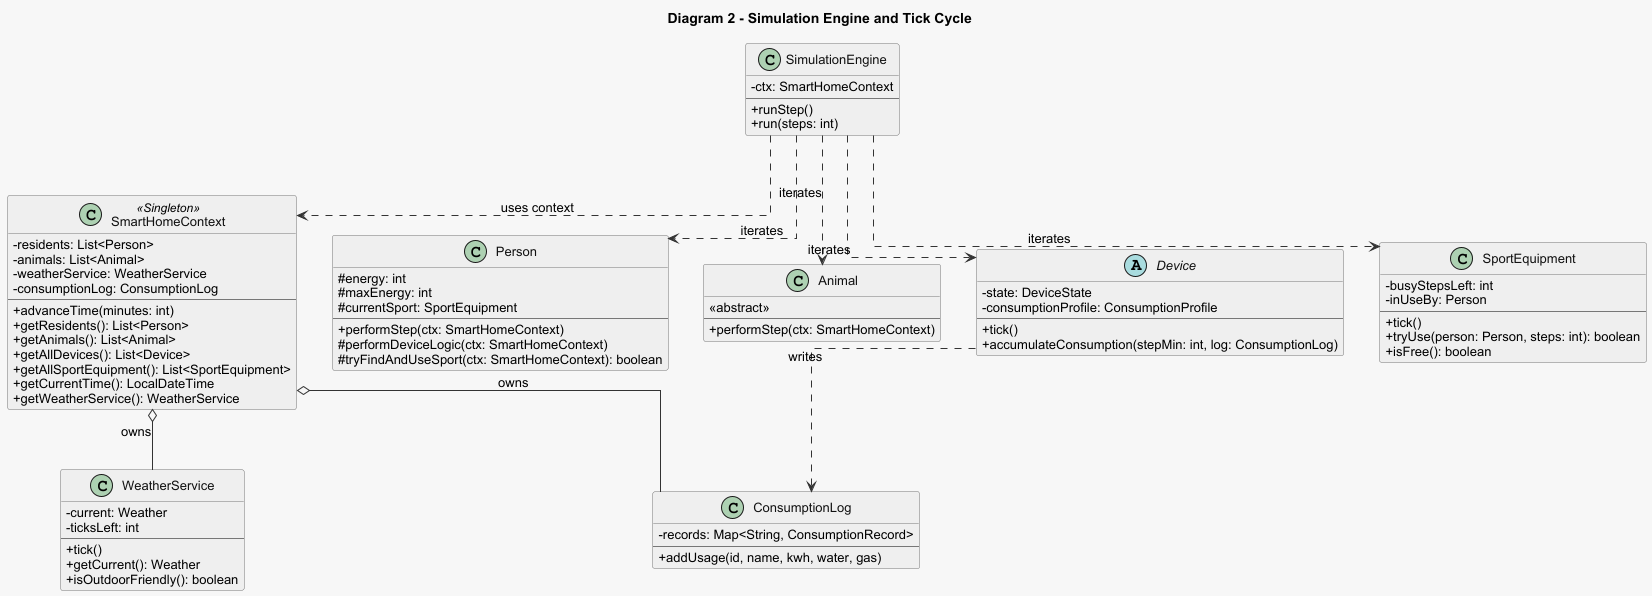

The diagram above was rendered by PlantUML. Its source (embedded in the PNG):
@startuml diagram2_simulation_engine

skinparam backgroundColor #F7F7F7
skinparam classBackgroundColor #EFEFEF
skinparam classBorderColor #777777
skinparam classFontColor #111111
skinparam classAttributeIconSize 0
skinparam shadowing false
skinparam linetype ortho
skinparam ArrowColor #333333
skinparam defaultFontName Arial
skinparam class {
    FontSize 14
    AttributeFontSize 13
    MethodFontSize 13
}

title Diagram 2 - Simulation Engine and Tick Cycle

class SimulationEngine {
    - ctx: SmartHomeContext
    --
    + runStep()
    + run(steps: int)
}

class SmartHomeContext <<Singleton>> {
    - residents: List<Person>
    - animals: List<Animal>
    - weatherService: WeatherService
    - consumptionLog: ConsumptionLog
    --
    + advanceTime(minutes: int)
    + getResidents(): List<Person>
    + getAnimals(): List<Animal>
    + getAllDevices(): List<Device>
    + getAllSportEquipment(): List<SportEquipment>
    + getCurrentTime(): LocalDateTime
    + getWeatherService(): WeatherService
}

class WeatherService {
    - current: Weather
    - ticksLeft: int
    --
    + tick()
    + getCurrent(): Weather
    + isOutdoorFriendly(): boolean
}

class Person {
    # energy: int
    # maxEnergy: int
    # currentSport: SportEquipment
    --
    + performStep(ctx: SmartHomeContext)
    # performDeviceLogic(ctx: SmartHomeContext)
    # tryFindAndUseSport(ctx: SmartHomeContext): boolean
}

class Animal {
    <<abstract>>
    --
    + performStep(ctx: SmartHomeContext)
}

abstract class Device {
    - state: DeviceState
    - consumptionProfile: ConsumptionProfile
    --
    + tick()
    + accumulateConsumption(stepMin: int, log: ConsumptionLog)
}

class SportEquipment {
    - busyStepsLeft: int
    - inUseBy: Person
    --
    + tick()
    + tryUse(person: Person, steps: int): boolean
    + isFree(): boolean
}

class ConsumptionLog {
    - records: Map<String, ConsumptionRecord>
    --
    + addUsage(id, name, kwh, water, gas)
}

SimulationEngine ..> SmartHomeContext : uses context
SimulationEngine ..> Person : iterates
SimulationEngine ..> Animal : iterates
SimulationEngine ..> Device : iterates
SimulationEngine ..> SportEquipment : iterates
SmartHomeContext o-- WeatherService : owns
SmartHomeContext o-- ConsumptionLog : owns
Device ..> ConsumptionLog : writes

@enduml